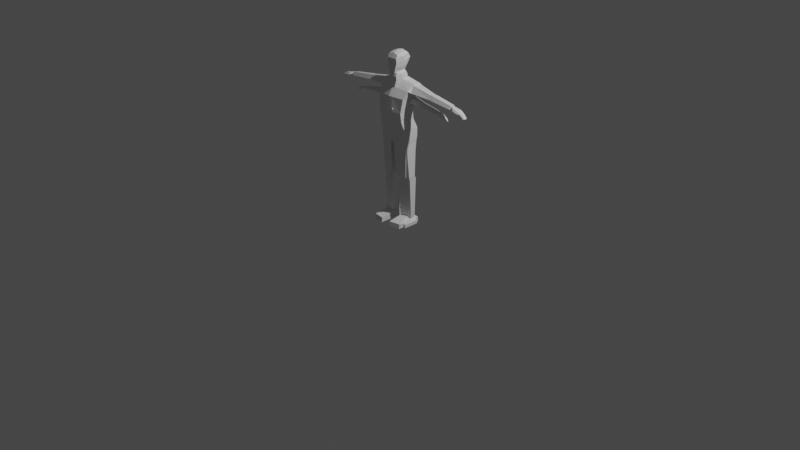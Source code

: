 # Source: section_3.blend  (saved by Blender 3.0.42; exported with 4.5.12 LTS)
import bpy
from mathutils import Matrix  # noqa: F401  (used for matrix-valued properties, if any)

bpy.ops.wm.read_factory_settings(use_empty=True)
scene = bpy.context.scene
scene.name = 'Scene'

# ---- collections
col_collection = bpy.data.collections.new('Collection'); scene.collection.children.link(col_collection)
col_male = bpy.data.collections.new('male'); col_collection.children.link(col_male)
col_rigging = bpy.data.collections.new('rigging'); col_collection.children.link(col_rigging)
col_female = bpy.data.collections.new('female'); col_collection.children.link(col_female)

# ---- materials (node trees are filled in below, after node groups)
mat_material = bpy.data.materials.new('Material')
mat_material.alpha_threshold = 0.0
mat_material.use_transparent_shadow = False
mat_material.line_color = (0.0, 0.0, 0.0, 1.0)

# ---- material node trees
mat_material.use_nodes = True; mat_material.node_tree.nodes.clear()
_N = mat_material.node_tree.nodes; _L = mat_material.node_tree.links
n0 = _N.new('ShaderNodeOutputMaterial'); n0.name = 'Material Output'; n0.location = (300, 300)
n1 = _N.new('ShaderNodeBsdfPrincipled'); n1.name = 'Principled BSDF'; n1.location = (10, 300)
n1.distribution = 'GGX'
n1.subsurface_method = 'RANDOM_WALK_SKIN'
n1.inputs[2].default_value = 0.4
n1.inputs[3].default_value = 1.45
n1.inputs[27].default_value = (0.0, 0.0, 0.0, 1.0)
n1.inputs[28].default_value = 1.0
_L.new(n1.outputs[0], n0.inputs[0])
n0.is_active_output = True

# ---- world
world_world = bpy.data.worlds.new('World'); scene.world = world_world
world_world.use_nodes = True; world_world.node_tree.nodes.clear()
_N = world_world.node_tree.nodes; _L = world_world.node_tree.links
n0 = _N.new('ShaderNodeOutputWorld'); n0.name = 'World Output'; n0.location = (300, 300)
n1 = _N.new('ShaderNodeBackground'); n1.name = 'Background'; n1.location = (10, 300)
n1.inputs[0].default_value = (0.05088, 0.05088, 0.05088, 1.0)
_L.new(n1.outputs[0], n0.inputs[0])
n0.is_active_output = True
world_world.color = (0.05088, 0.05088, 0.05088)
world_world.use_sun_shadow = False
world_world.sun_shadow_jitter_overblur = 0.0

# ---- cameras
cam_camera = bpy.data.cameras.new('Camera')
cam_camera.clip_end = 100.0
cam_camera.ortho_scale = 7.314

# ---- lights
light_light = bpy.data.lights.new('Light', 'POINT')
light_light.transmission_factor = 0.0
light_light.energy = 1000.0
light_light.shadow_soft_size = 0.1
light_light.shadow_maximum_resolution = 0.006
light_light.use_absolute_resolution = True

# ---- meshes
me_cube = bpy.data.meshes.new('Cube')
me_cube.from_pydata([(1.121, 0.6317, 1.631), (0.8948, 0.2639, -0.03483), (1.121, 0.03782, 1.702), (0.8948, -0.7516, -0.007879), (0.0, 0.332, -0.02532), (0.0, -0.07803, 1.92), (0.0, -0.9387, -0.00487), (0.0, 0.494, 1.936), (1.0, 0.3762, 0.6282), (1.0, -0.6465, 0.8672), (0.0, -0.8306, 0.9089), (0.0, 0.4203, 0.626), (1.084, 0.4341, 0.9587), (1.118, -0.365, 1.314), (0.0, -0.5263, 1.434), (0.0, 0.5695, 0.9761), (0.247, -0.8992, -0.005504), (0.2719, 0.4335, 1.919), (0.247, 0.332, -0.02532), (0.2719, -0.0536, 1.908), (0.247, -0.7918, 0.9001), (0.247, 0.4203, 0.626), (0.2719, -0.4923, 1.409), (0.2719, 0.5695, 0.965), (0.247, -0.8209, -0.5673), (0.8948, -0.6733, -0.5697), (0.8948, 0.3422, -0.5967), (0.247, 0.4104, -0.5871), (0.0, 0.4104, -0.5871), (0.0, -0.8603, -0.5667), (0.247, -0.6736, -1.129), (1.0, -0.526, -1.131), (1.0, 0.5487, -1.158), (0.247, 0.6168, -1.149), (0.0, 0.6168, -1.149), (0.0, -0.713, -1.128), (0.2235, -0.5254, -1.659), (1.017, -0.3975, -1.661), (1.017, 0.5326, -1.686), (0.2235, 0.6008, -1.676), (0.0, 0.6008, -1.676), (0.0, -0.5596, -1.659), (0.1187, -0.5574, -2.013), (0.1187, 0.406, -2.028), (0.0, 0.406, -2.028), (0.0, -0.5751, -2.012), (0.2132, -0.0898, 2.219), (0.0, -0.1031, 2.165), (0.0, 0.3376, 2.386), (0.194, 0.2848, 2.346), (2.529, 0.3127, 1.016), (1.264, -0.2363, 1.227), (1.228, 0.3929, 1.002), (0.3187, -0.1511, 3.504), (0.0, -0.1774, 3.587), (0.0, 0.2849, 3.551), (0.2952, 0.239, 3.507), (0.1884, -0.5504, 2.251), (0.0, -0.5637, 2.202), (1.266, 0.03129, 1.614), (1.266, 0.6471, 1.541), (0.3326, -0.4689, 3.381), (0.0, -0.4277, 3.479), (0.4533, -0.09328, 3.28), (0.4065, -0.02783, 2.639), (0.4623, -0.03699, 3.003), (0.0, 0.4004, 3.437), (0.0, 0.4175, 2.801), (0.0, 0.5089, 3.139), (0.4019, 0.3573, 3.39), (0.3789, 0.3093, 2.73), (0.451, 0.463, 3.139), (0.3039, -0.5886, 2.631), (0.3563, -0.5856, 3.173), (0.3515, -0.5445, 2.895), (0.0, -0.6053, 2.633), (0.0, -0.5921, 3.177), (0.0, -0.5568, 2.901), (2.552, -0.05512, 1.13), (2.553, 0.4911, 1.333), (2.553, 0.08632, 1.382), (2.673, 0.4923, 1.319), (2.648, 0.3139, 1.002), (2.672, -0.05395, 1.116), (2.673, 0.08749, 1.368), (2.795, 0.4939, 1.306), (2.77, 0.3154, 0.9881), (2.793, -0.05236, 1.103), (2.795, 0.08907, 1.354), (4.167, 0.3497, 1.097), (4.152, 0.273, 0.9359), (4.162, 0.09259, 0.986), (4.167, 0.1555, 1.123), (4.165, 0.4349, 1.11), (4.145, 0.2937, 0.8587), (4.164, 0.002766, 0.9495), (4.165, 0.1147, 1.148), (4.713, 0.4127, 0.9744), (4.682, 0.3041, 0.8818), (4.697, 0.06083, 0.9386), (4.715, 0.1147, 1.045), (4.239, 0.07654, 1.022), (4.243, 0.1566, 1.118), (4.228, 0.2741, 0.9316), (4.244, 0.3508, 1.093), (5.044, 0.3787, 0.7865), (4.974, 0.2912, 0.7395), (5.001, 0.08548, 0.7526), (5.052, 0.1572, 0.7948), (5.223, 0.3487, 0.6009), (5.153, 0.2796, 0.5728), (5.18, 0.1173, 0.5806), (5.231, 0.1739, 0.6058), (4.74, -0.00527, 1.019), (4.73, -0.09756, 0.9057), (4.474, -0.08879, 0.9522), (4.436, -0.0102, 1.09), (4.985, 0.06033, 0.9258), (4.978, 0.03821, 0.882), (4.997, -0.02691, 0.8976), (4.99, -0.04903, 0.8539), (5.223, 0.3487, 0.6009), (5.153, 0.2796, 0.5728), (5.18, 0.1173, 0.5806), (5.231, 0.1739, 0.6058), (0.7312, 0.0157, -6.88), (0.7312, 0.4098, -6.88), (0.4434, 0.3795, -6.88), (0.4434, -0.05611, -6.88), (0.1193, 0.406, -2.234), (0.1193, -0.5574, -2.22), (1.018, -0.3975, -1.899), (1.018, 0.4734, -1.922), (0.8826, -0.3053, -4.21), (0.883, -0.08841, -4.5), (0.8828, -0.2186, -4.355), (0.883, 0.5705, -4.5), (0.8826, 0.3536, -4.21), (0.8828, 0.4404, -4.355), (0.2027, 0.3026, -4.21), (0.2031, 0.5195, -4.5), (0.2029, 0.3894, -4.355), (0.2031, -0.2094, -4.5), (0.2027, -0.4263, -4.21), (0.2029, -0.3395, -4.355), (0.8247, -0.09412, -6.88), (0.8247, 0.5511, -6.88), (0.3499, 0.5012, -6.88), (0.3499, -0.2126, -6.88), (0.8379, -0.1954, -6.987), (0.8379, 0.4352, -6.981), (0.3491, 0.3944, -6.981), (0.3491, -0.2923, -6.987), (1.087, -0.9996, -7.132), (1.087, 0.5756, -7.132), (0.3408, 0.521, -7.128), (0.3408, -1.129, -7.128), (1.087, -1.046, -7.428), (1.087, 0.5887, -7.428), (0.3408, 0.5341, -7.424), (0.3408, -1.175, -7.424)], [], [(1, 3, 25, 26), (2, 13, 51, 59), (23, 17, 0, 12), (19, 17, 49, 46), (22, 19, 5, 14), (16, 20, 10, 6), (18, 21, 8, 1), (1, 8, 9, 3), (20, 22, 14, 10), (21, 23, 12, 8), (8, 12, 13, 9), (11, 15, 23, 21), (9, 13, 22, 20), (4, 11, 21, 18), (3, 9, 20, 16), (13, 2, 19, 22), (0, 17, 19, 2), (15, 7, 17, 23), (16, 6, 29, 24), (28, 27, 33, 34), (24, 29, 35, 30), (3, 16, 24, 25), (18, 1, 26, 27), (4, 18, 27, 28), (34, 33, 39, 40), (30, 35, 41, 36), (25, 24, 30, 31), (27, 26, 32, 33), (26, 25, 31, 32), (40, 39, 43, 44), (36, 41, 45, 42), (31, 30, 36, 37), (33, 32, 38, 39), (32, 31, 37, 38), (44, 43, 42, 45), (39, 38, 43), (37, 36, 42), (53, 54, 62, 61), (5, 19, 46, 47), (17, 7, 48, 49), (76, 73, 61, 62), (63, 53, 61, 73), (69, 66, 55, 56), (56, 55, 54, 53), (46, 64, 72, 57), (46, 49, 70, 64), (59, 51, 78, 80), (58, 57, 72, 75), (47, 46, 57, 58), (49, 48, 67, 70), (66, 69, 71, 68), (68, 71, 70, 67), (69, 63, 65, 71), (71, 65, 64, 70), (73, 76, 77, 74), (74, 77, 75, 72), (72, 64, 65, 74), (74, 65, 63, 73), (63, 69, 56, 53), (13, 12, 52, 51), (12, 0, 60, 52), (0, 2, 59, 60), (79, 80, 84, 81), (52, 60, 79, 50), (60, 59, 80, 79), (51, 52, 50, 78), (81, 84, 88, 85), (50, 79, 81, 82), (78, 50, 82, 83), (80, 78, 83, 84), (88, 87, 95, 96), (82, 81, 85, 86), (84, 83, 87, 88), (83, 82, 86, 87), (99, 100, 117, 118), (87, 86, 94, 95), (85, 88, 96, 93), (86, 85, 93, 94), (89, 90, 94, 93), (90, 91, 95, 94), (92, 89, 93, 96), (91, 92, 96, 95), (97, 100, 108, 105), (101, 103, 98, 99), (104, 102, 100, 97), (103, 104, 97, 98), (90, 89, 104, 103), (89, 92, 102, 104), (91, 90, 103, 101), (92, 91, 101, 102), (105, 108, 112, 109), (98, 97, 105, 106), (100, 99, 107, 108), (99, 98, 106, 107), (106, 105, 109, 110), (108, 107, 111, 112), (107, 106, 110, 111), (116, 115, 114, 113), (101, 99, 114, 115), (102, 101, 115, 116), (100, 102, 116, 113), (118, 117, 119, 120), (100, 113, 119, 117), (113, 114, 120, 119), (114, 99, 118, 120), (122, 121, 124, 123), (142, 140, 147, 148), (134, 142, 148, 145), (129, 132, 137, 139), (140, 136, 146, 147), (126, 125, 149, 150), (132, 131, 133, 137), (131, 130, 143, 133), (130, 129, 139, 143), (43, 38, 132, 129), (37, 42, 130, 131), (38, 37, 131, 132), (42, 43, 129, 130), (134, 136, 138, 135), (135, 138, 137, 133), (140, 142, 144, 141), (141, 144, 143, 139), (136, 140, 141, 138), (138, 141, 139, 137), (142, 134, 135, 144), (144, 135, 133, 143), (136, 134, 145, 146), (125, 126, 146, 145), (127, 128, 148, 147), (126, 127, 147, 146), (128, 125, 145, 148), (149, 152, 156, 153), (125, 128, 152, 149), (128, 127, 151, 152), (127, 126, 150, 151), (155, 154, 158, 159), (152, 151, 155, 156), (151, 150, 154, 155), (150, 149, 153, 154), (158, 157, 160, 159), (154, 153, 157, 158), (153, 156, 160, 157), (156, 155, 159, 160)])
_uv = me_cube.uv_layers.new(name='UVMap')
_uv.uv.foreach_set('vector', [0.375, 0.5, 0.375, 0.7132, 0.375, 0.7132, 0.375, 0.5, 0.625, 0.7132, 0.5664, 0.7132, 0.5664, 0.7132, 0.625, 0.7132, 0.5664, 0.4014, 0.625, 0.4014, 0.625, 0.5, 0.5664, 0.5, 0.7236, 0.7422, 0.7236, 0.5, 0.7236, 0.5, 0.7236, 0.7422, 0.5664, 0.8409, 0.625, 0.8409, 0.625, 0.875, 0.5664, 0.875, 0.375, 0.8409, 0.5, 0.8409, 0.5, 0.875, 0.375, 0.875, 0.375, 0.4014, 0.5, 0.4014, 0.5, 0.5, 0.375, 0.5, 0.375, 0.5, 0.5, 0.5, 0.5, 0.7132, 0.375, 0.7132, 0.5, 0.8409, 0.5664, 0.8409, 0.5664, 0.875, 0.5, 0.875, 0.5, 0.4014, 0.5664, 0.4014, 0.5664, 0.5, 0.5, 0.5, 0.5, 0.5, 0.5664, 0.5, 0.5664, 0.7132, 0.5, 0.7132, 0.5, 0.375, 0.5664, 0.375, 0.5664, 0.4014, 0.5, 0.4014, 0.5, 0.7132, 0.5664, 0.7132, 0.5664, 0.8409, 0.5, 0.8409, 0.375, 0.375, 0.5, 0.375, 0.5, 0.4014, 0.375, 0.4014, 0.375, 0.7132, 0.5, 0.7132, 0.5, 0.8409, 0.375, 0.8409, 0.5664, 0.7132, 0.625, 0.7132, 0.625, 0.8409, 0.5664, 0.8409, 0.625, 0.5, 0.7236, 0.5, 0.7236, 0.7422, 0.625, 0.7132, 0.5664, 0.375, 0.625, 0.375, 0.625, 0.4014, 0.5664, 0.4014, 0.375, 0.8409, 0.375, 0.875, 0.375, 0.875, 0.375, 0.8409, 0.375, 0.375, 0.375, 0.4014, 0.375, 0.4014, 0.375, 0.375, 0.375, 0.8409, 0.375, 0.875, 0.375, 0.875, 0.375, 0.8409, 0.375, 0.7132, 0.375, 0.8409, 0.375, 0.8409, 0.375, 0.7132, 0.375, 0.4014, 0.375, 0.5, 0.375, 0.5, 0.375, 0.4014, 0.375, 0.375, 0.375, 0.4014, 0.375, 0.4014, 0.375, 0.375, 0.375, 0.375, 0.375, 0.4014, 0.375, 0.4014, 0.375, 0.375, 0.375, 0.8409, 0.375, 0.875, 0.375, 0.875, 0.375, 0.8409, 0.375, 0.7132, 0.375, 0.8409, 0.375, 0.8409, 0.375, 0.7132, 0.375, 0.4014, 0.375, 0.5, 0.375, 0.5, 0.375, 0.4014, 0.375, 0.5, 0.375, 0.7132, 0.375, 0.7132, 0.375, 0.5, 0.375, 0.375, 0.375, 0.4014, 0.375, 0.3903, 0.375, 0.375, 0.375, 0.8409, 0.375, 0.875, 0.375, 0.875, 0.375, 0.8552, 0.375, 0.7132, 0.375, 0.8409, 0.375, 0.8409, 0.375, 0.7132, 0.375, 0.4014, 0.375, 0.5, 0.375, 0.5, 0.375, 0.4014, 0.375, 0.5, 0.375, 0.7132, 0.375, 0.7132, 0.375, 0.5, 0.25, 0.5, 0.2653, 0.5, 0.2653, 0.7455, 0.25, 0.75, 0.375, 0.4014, 0.375, 0.5, 0.375, 0.3903, 0.375, 0.7132, 0.375, 0.8409, 0.375, 0.8552, 0.7236, 0.7422, 0.75, 0.75, 0.75, 0.75, 0.7236, 0.7422, 0.625, 0.875, 0.625, 0.8409, 0.625, 0.8409, 0.625, 0.875, 0.625, 0.4014, 0.625, 0.375, 0.625, 0.375, 0.625, 0.4014, 0.625, 0.875, 0.625, 0.8409, 0.625, 0.8409, 0.625, 0.875, 0.7236, 0.7422, 0.7236, 0.7422, 0.7236, 0.7422, 0.7236, 0.7422, 0.625, 0.4014, 0.625, 0.375, 0.625, 0.375, 0.625, 0.4014, 0.7236, 0.5, 0.75, 0.5, 0.75, 0.75, 0.7236, 0.7422, 0.7236, 0.7422, 0.7236, 0.7422, 0.7236, 0.7422, 0.7236, 0.7422, 0.7236, 0.7422, 0.7236, 0.5, 0.7236, 0.5, 0.7236, 0.7422, 0.625, 0.7132, 0.5664, 0.7132, 0.5664, 0.7132, 0.625, 0.7132, 0.625, 0.875, 0.625, 0.8409, 0.625, 0.8409, 0.625, 0.875, 0.625, 0.875, 0.625, 0.8409, 0.625, 0.8409, 0.625, 0.875, 0.625, 0.4014, 0.625, 0.375, 0.625, 0.375, 0.625, 0.4014, 0.625, 0.375, 0.625, 0.4014, 0.625, 0.3987, 0.625, 0.375, 0.625, 0.375, 0.625, 0.3987, 0.625, 0.4014, 0.625, 0.375, 0.7236, 0.5, 0.7236, 0.7422, 0.7236, 0.7422, 0.7236, 0.5228, 0.7236, 0.5228, 0.7236, 0.7422, 0.7236, 0.7422, 0.7236, 0.5, 0.625, 0.8409, 0.625, 0.875, 0.625, 0.8749, 0.625, 0.8427, 0.625, 0.8427, 0.625, 0.8749, 0.625, 0.875, 0.625, 0.8409, 0.7236, 0.7422, 0.7236, 0.7422, 0.7236, 0.7422, 0.7236, 0.7422, 0.7236, 0.7422, 0.7236, 0.7422, 0.7236, 0.7422, 0.7236, 0.7422, 0.7236, 0.7422, 0.7236, 0.5, 0.7236, 0.5, 0.7236, 0.7422, 0.5664, 0.7132, 0.5664, 0.5, 0.5664, 0.5, 0.5664, 0.7132, 0.5664, 0.5, 0.625, 0.5, 0.625, 0.5, 0.5664, 0.5, 0.625, 0.5, 0.625, 0.7132, 0.625, 0.7132, 0.625, 0.5, 0.625, 0.5, 0.625, 0.7132, 0.625, 0.7132, 0.625, 0.5, 0.5664, 0.5, 0.625, 0.5, 0.625, 0.5, 0.5664, 0.5, 0.625, 0.5, 0.625, 0.7132, 0.625, 0.7132, 0.625, 0.5, 0.5664, 0.7132, 0.5664, 0.5, 0.5664, 0.5, 0.5664, 0.7132, 0.625, 0.5, 0.625, 0.7132, 0.625, 0.7132, 0.625, 0.5, 0.5664, 0.5, 0.625, 0.5, 0.625, 0.5, 0.5664, 0.5, 0.5664, 0.7132, 0.5664, 0.5, 0.5664, 0.5, 0.5664, 0.7132, 0.625, 0.7132, 0.5664, 0.7132, 0.5664, 0.7132, 0.625, 0.7132, 0.625, 0.7132, 0.5664, 0.7132, 0.5664, 0.7132, 0.625, 0.7132, 0.5664, 0.5, 0.625, 0.5, 0.625, 0.5, 0.5664, 0.5, 0.625, 0.7132, 0.5664, 0.7132, 0.5664, 0.7132, 0.625, 0.7132, 0.5664, 0.7132, 0.5664, 0.5, 0.5664, 0.5, 0.5664, 0.7132, 0.5818, 0.67, 0.6133, 0.67, 0.6133, 0.67, 0.5818, 0.67, 0.5664, 0.7132, 0.5664, 0.5, 0.5664, 0.5, 0.5664, 0.7132, 0.625, 0.5, 0.625, 0.7132, 0.625, 0.7132, 0.625, 0.5, 0.5664, 0.5, 0.625, 0.5, 0.625, 0.5, 0.5664, 0.5, 0.6141, 0.54, 0.5812, 0.54, 0.5664, 0.5, 0.625, 0.5, 0.5812, 0.54, 0.5818, 0.67, 0.5664, 0.7132, 0.5664, 0.5, 0.6133, 0.67, 0.6141, 0.54, 0.625, 0.5, 0.625, 0.7132, 0.5818, 0.67, 0.6133, 0.67, 0.625, 0.7132, 0.5664, 0.7132, 0.6141, 0.54, 0.6133, 0.67, 0.6133, 0.67, 0.6141, 0.54, 0.5818, 0.67, 0.5812, 0.54, 0.5812, 0.54, 0.5818, 0.67, 0.6141, 0.54, 0.6133, 0.67, 0.6133, 0.67, 0.6141, 0.54, 0.5812, 0.54, 0.6141, 0.54, 0.6141, 0.54, 0.5812, 0.54, 0.5812, 0.54, 0.6141, 0.54, 0.6141, 0.54, 0.5812, 0.54, 0.6141, 0.54, 0.6133, 0.67, 0.6133, 0.67, 0.6141, 0.54, 0.5818, 0.67, 0.5812, 0.54, 0.5812, 0.54, 0.5818, 0.67, 0.6133, 0.67, 0.5818, 0.67, 0.5818, 0.67, 0.6133, 0.67, 0.6141, 0.54, 0.6133, 0.67, 0.6133, 0.67, 0.6141, 0.54, 0.5812, 0.54, 0.6141, 0.54, 0.6141, 0.54, 0.5812, 0.54, 0.6133, 0.67, 0.5818, 0.67, 0.5818, 0.67, 0.6133, 0.67, 0.5818, 0.67, 0.5812, 0.54, 0.5812, 0.54, 0.5818, 0.67, 0.5812, 0.54, 0.6141, 0.54, 0.6141, 0.54, 0.5812, 0.54, 0.6133, 0.67, 0.5818, 0.67, 0.5818, 0.67, 0.6133, 0.67, 0.5818, 0.67, 0.5812, 0.54, 0.5812, 0.54, 0.5818, 0.67, 0.6133, 0.67, 0.5818, 0.67, 0.5818, 0.67, 0.6133, 0.67, 0.5818, 0.67, 0.5818, 0.67, 0.5818, 0.67, 0.5818, 0.67, 0.6133, 0.67, 0.5818, 0.67, 0.5818, 0.67, 0.6133, 0.67, 0.6133, 0.67, 0.6133, 0.67, 0.6133, 0.67, 0.6133, 0.67, 0.5818, 0.67, 0.6133, 0.67, 0.6133, 0.67, 0.5818, 0.67, 0.6133, 0.67, 0.6133, 0.67, 0.6133, 0.67, 0.6133, 0.67, 0.6133, 0.67, 0.5818, 0.67, 0.5818, 0.67, 0.6133, 0.67, 0.5818, 0.67, 0.5818, 0.67, 0.5818, 0.67, 0.5818, 0.67, 0.5812, 0.54, 0.6141, 0.54, 0.6133, 0.67, 0.5818, 0.67, 0.2653, 0.7455, 0.2653, 0.5, 0.2653, 0.5, 0.2653, 0.7455, 0.375, 0.7132, 0.375, 0.8552, 0.375, 0.8552, 0.375, 0.7132, 0.375, 0.3903, 0.375, 0.5, 0.375, 0.5, 0.375, 0.3903, 0.375, 0.3903, 0.375, 0.5, 0.375, 0.5, 0.375, 0.3903, 0.3534, 0.5439, 0.3534, 0.675, 0.3534, 0.675, 0.3534, 0.5439, 0.375, 0.5, 0.375, 0.7132, 0.375, 0.7132, 0.375, 0.5, 0.375, 0.7132, 0.375, 0.8552, 0.375, 0.8552, 0.375, 0.7132, 0.2653, 0.7455, 0.2653, 0.5, 0.2653, 0.5, 0.2653, 0.7455, 0.375, 0.3903, 0.375, 0.5, 0.375, 0.5, 0.375, 0.3903, 0.375, 0.7132, 0.375, 0.8552, 0.375, 0.8552, 0.375, 0.7132, 0.375, 0.5, 0.375, 0.7132, 0.375, 0.7132, 0.375, 0.5, 0.2653, 0.7455, 0.2653, 0.5, 0.2653, 0.5, 0.2653, 0.7455, 0.375, 0.7132, 0.375, 0.5, 0.375, 0.5, 0.375, 0.7132, 0.375, 0.7132, 0.375, 0.5, 0.375, 0.5, 0.375, 0.7132, 0.2653, 0.5, 0.2653, 0.7455, 0.2653, 0.7455, 0.2653, 0.5, 0.2653, 0.5, 0.2653, 0.7455, 0.2653, 0.7455, 0.2653, 0.5, 0.375, 0.5, 0.375, 0.3903, 0.375, 0.3903, 0.375, 0.5, 0.375, 0.5, 0.375, 0.3903, 0.375, 0.3903, 0.375, 0.5, 0.375, 0.8552, 0.375, 0.7132, 0.375, 0.7132, 0.375, 0.8552, 0.375, 0.8552, 0.375, 0.7132, 0.375, 0.7132, 0.375, 0.8552, 0.375, 0.5, 0.375, 0.7132, 0.375, 0.7132, 0.375, 0.5, 0.3534, 0.675, 0.3534, 0.5439, 0.375, 0.5, 0.375, 0.7132, 0.2869, 0.5447, 0.2869, 0.6937, 0.2653, 0.7455, 0.2653, 0.5, 0.3534, 0.5439, 0.2869, 0.5447, 0.2653, 0.5, 0.375, 0.5, 0.2869, 0.6937, 0.3534, 0.675, 0.375, 0.7132, 0.2653, 0.7455, 0.3534, 0.675, 0.2869, 0.6937, 0.2869, 0.6937, 0.3534, 0.675, 0.3534, 0.675, 0.2869, 0.6937, 0.2869, 0.6937, 0.3534, 0.675, 0.2869, 0.6937, 0.2869, 0.5447, 0.2869, 0.5447, 0.2869, 0.6937, 0.2869, 0.5447, 0.3534, 0.5439, 0.3534, 0.5439, 0.2869, 0.5447, 0.2869, 0.5447, 0.3534, 0.5439, 0.3534, 0.5439, 0.2869, 0.5447, 0.2869, 0.6937, 0.2869, 0.5447, 0.2869, 0.5447, 0.2869, 0.6937, 0.2869, 0.5447, 0.3534, 0.5439, 0.3534, 0.5439, 0.2869, 0.5447, 0.3534, 0.5439, 0.3534, 0.675, 0.3534, 0.675, 0.3534, 0.5439, 0.3534, 0.5439, 0.3534, 0.675, 0.2869, 0.6937, 0.2869, 0.5447, 0.3534, 0.5439, 0.3534, 0.675, 0.3534, 0.675, 0.3534, 0.5439, 0.3534, 0.675, 0.2869, 0.6937, 0.2869, 0.6937, 0.3534, 0.675, 0.2869, 0.6937, 0.2869, 0.5447, 0.2869, 0.5447, 0.2869, 0.6937])
me_cube.materials.append(mat_material)
me_cube.use_remesh_preserve_volume = False
me_cube.use_remesh_preserve_attributes = False
me_cube.use_mirror_vertex_groups = False
me_cube.update()
me_cube_001 = bpy.data.meshes.new('Cube.001')
me_cube_001.from_pydata([(0.7736, 0.4921, 0.8633), (0.5952, 0.137, -0.415), (0.7736, 0.04769, 0.9164), (0.5952, -0.507, -0.3927), (0.0, 0.2374, -0.4071), (0.0, -0.05894, 1.063), (0.0, -0.6945, -0.3902), (0.0, 0.4151, 1.076), (0.6833, 0.2602, 0.1128), (0.6833, -0.4237, 0.2917), (0.0, -0.6826, 0.225), (0.0, 0.354, -0.009415), (0.7463, 0.3443, 0.3602), (0.7719, -0.2538, 0.6261), (0.0, -0.4304, 0.6603), (0.0, 0.4777, 0.2807), (0.1959, -0.625, -0.3912), (0.07903, 0.365, 1.062), (0.05836, 0.2374, -0.4071), (0.07903, -0.0387, 1.053), (0.3545, -0.9069, 0.1976), (0.05836, 0.354, -0.009415), (0.4074, -0.3319, 0.633), (0.07903, 0.4777, 0.2715), (0.1908, -0.5065, -0.9274), (0.5275, -0.3936, -0.923), (0.5275, 0.1089, -0.9491), (0.08871, 0.2078, -0.9423), (0.0, 0.2078, -0.9423), (0.0, -0.5648, -0.9282), (0.1005, -0.4477, -1.464), (0.7586, -0.3104, -1.462), (0.7586, 0.3016, -1.482), (0.08403, 0.3906, -1.479), (0.0, 0.3906, -1.479), (0.0, -0.4769, -1.464), (0.0, -0.5225, -1.874), (0.9921, -0.3629, -1.877), (0.9921, 0.504, -1.9), (0.0, 0.6058, -1.892), (0.0, 0.6058, -1.892), (0.0, -0.5567, -1.874), (0.0, -0.4125, -2.301), (0.0, 0.449, -2.315), (0.0, 0.449, -2.315), (0.0, -0.4283, -2.301), (0.177, -0.118, 1.316), (0.0, -0.1291, 1.266), (0.0, 0.2362, 1.449), (0.1575, 0.1924, 1.396), (1.827, 0.2534, 0.4028), (0.8806, -0.1574, 0.5609), (0.8541, 0.3134, 0.3927), (0.2644, -0.1688, 2.396), (0.0, -0.1906, 2.469), (0.0, 0.1925, 2.435), (0.2449, 0.1545, 2.4), (0.1365, -0.4997, 1.348), (0.0, -0.5107, 1.297), (0.8824, 0.0428, 0.8507), (0.8824, 0.5037, 0.7957), (0.276, -0.4322, 2.281), (0.0, -0.3981, 2.367), (0.376, -0.1209, 2.187), (0.3371, -0.06664, 1.664), (0.3834, -0.07423, 1.966), (0.0, 0.2882, 2.327), (0.0, 0.3024, 1.793), (0.0, 0.3781, 2.048), (0.3333, 0.2526, 2.29), (0.3143, 0.2127, 1.739), (0.374, 0.3401, 2.054), (0.2522, -0.5313, 1.658), (0.2955, -0.5289, 2.085), (0.2916, -0.4948, 1.876), (0.0, -0.5452, 1.653), (0.0, -0.5342, 2.083), (0.0, -0.505, 1.876), (1.845, -0.02186, 0.4887), (1.846, 0.387, 0.6404), (1.846, 0.08398, 0.6766), (1.935, 0.3878, 0.63), (1.917, 0.2543, 0.3924), (1.934, -0.02099, 0.4783), (1.935, 0.08486, 0.6662), (2.027, 0.389, 0.6198), (2.008, 0.2555, 0.3822), (2.025, -0.0198, 0.4681), (2.027, 0.08604, 0.656), (3.054, 0.2811, 0.4636), (3.042, 0.2237, 0.3431), (3.05, 0.08868, 0.3806), (3.053, 0.1357, 0.4828), (3.052, 0.3449, 0.4733), (3.037, 0.2392, 0.2853), (3.051, 0.02145, 0.3533), (3.052, 0.1052, 0.502), (3.462, 0.3283, 0.3719), (3.439, 0.247, 0.3026), (3.45, 0.06491, 0.3452), (3.463, 0.1052, 0.4249), (3.107, 0.07667, 0.4075), (3.11, 0.1366, 0.4796), (3.099, 0.2245, 0.3399), (3.111, 0.2819, 0.4604), (3.71, 0.3028, 0.2313), (3.658, 0.2373, 0.1961), (3.678, 0.08336, 0.2059), (3.716, 0.137, 0.2375), (3.843, 0.2803, 0.09239), (3.791, 0.2287, 0.07138), (3.811, 0.1071, 0.07723), (3.85, 0.1495, 0.09608), (3.482, 0.01544, 0.4051), (3.475, -0.05363, 0.3205), (3.283, -0.04706, 0.3553), (3.254, 0.01175, 0.4585), (3.666, 0.06453, 0.3355), (3.661, 0.04798, 0.3028), (3.674, -0.0007524, 0.3145), (3.669, -0.01731, 0.2817), (3.843, 0.2803, 0.09239), (3.791, 0.2287, 0.07138), (3.811, 0.1071, 0.07723), (3.85, 0.1495, 0.09608), (1.028, 0.03846, -6.996), (1.028, 0.2222, -6.996), (0.8357, 0.2081, -6.996), (0.8357, 0.004976, -6.996), (0.2369, 0.449, -2.526), (0.2369, -0.4125, -2.513), (1.009, -0.3348, -2.104), (1.009, 0.4211, -2.124), (1.091, -0.1935, -4.251), (1.079, -0.1223, -4.458), (1.083, -0.1701, -4.355), (1.079, 0.3221, -4.458), (1.091, 0.2754, -4.251), (1.083, 0.283, -4.355), (0.6076, 0.2391, -4.251), (0.6205, 0.2877, -4.458), (0.6159, 0.2479, -4.355), (0.6205, -0.2039, -4.458), (0.6076, -0.2796, -4.251), (0.6159, -0.2533, -4.355), (1.091, -0.01275, -6.996), (1.091, 0.2881, -6.996), (0.7732, 0.2648, -6.996), (0.7732, -0.06798, -6.996), (1.132, -0.09446, -7.081), (1.132, 0.2565, -7.076), (0.7418, 0.2338, -7.076), (0.7418, -0.1484, -7.081), (1.248, -0.651, -7.217), (1.248, 0.3481, -7.217), (0.6923, 0.3134, -7.214), (0.6923, -0.7331, -7.214), (1.248, -0.6801, -7.437), (1.248, 0.3564, -7.437), (0.6923, 0.3218, -7.434), (0.6923, -0.7623, -7.434)], [], [(1, 3, 25, 26), (2, 13, 51, 59), (23, 17, 0, 12), (19, 17, 49, 46), (22, 19, 5, 14), (16, 20, 10, 6), (18, 21, 8, 1), (1, 8, 9, 3), (20, 22, 14, 10), (21, 23, 12, 8), (8, 12, 13, 9), (11, 15, 23, 21), (9, 13, 22, 20), (4, 11, 21, 18), (3, 9, 20, 16), (13, 2, 19, 22), (0, 17, 19, 2), (15, 7, 17, 23), (16, 6, 29, 24), (28, 27, 33, 34), (24, 29, 35, 30), (3, 16, 24, 25), (18, 1, 26, 27), (4, 18, 27, 28), (34, 33, 39, 40), (30, 35, 41, 36), (25, 24, 30, 31), (27, 26, 32, 33), (26, 25, 31, 32), (40, 39, 43, 44), (36, 41, 45, 42), (31, 30, 36, 37), (33, 32, 38, 39), (32, 31, 37, 38), (44, 43, 42, 45), (39, 38, 43), (37, 36, 42), (53, 54, 62, 61), (5, 19, 46, 47), (17, 7, 48, 49), (76, 73, 61, 62), (63, 53, 61, 73), (69, 66, 55, 56), (56, 55, 54, 53), (46, 64, 72, 57), (46, 49, 70, 64), (59, 51, 78, 80), (58, 57, 72, 75), (47, 46, 57, 58), (49, 48, 67, 70), (66, 69, 71, 68), (68, 71, 70, 67), (69, 63, 65, 71), (71, 65, 64, 70), (73, 76, 77, 74), (74, 77, 75, 72), (72, 64, 65, 74), (74, 65, 63, 73), (63, 69, 56, 53), (13, 12, 52, 51), (12, 0, 60, 52), (0, 2, 59, 60), (79, 80, 84, 81), (52, 60, 79, 50), (60, 59, 80, 79), (51, 52, 50, 78), (81, 84, 88, 85), (50, 79, 81, 82), (78, 50, 82, 83), (80, 78, 83, 84), (88, 87, 95, 96), (82, 81, 85, 86), (84, 83, 87, 88), (83, 82, 86, 87), (99, 100, 117, 118), (87, 86, 94, 95), (85, 88, 96, 93), (86, 85, 93, 94), (89, 90, 94, 93), (90, 91, 95, 94), (92, 89, 93, 96), (91, 92, 96, 95), (97, 100, 108, 105), (101, 103, 98, 99), (104, 102, 100, 97), (103, 104, 97, 98), (90, 89, 104, 103), (89, 92, 102, 104), (91, 90, 103, 101), (92, 91, 101, 102), (105, 108, 112, 109), (98, 97, 105, 106), (100, 99, 107, 108), (99, 98, 106, 107), (106, 105, 109, 110), (108, 107, 111, 112), (107, 106, 110, 111), (116, 115, 114, 113), (101, 99, 114, 115), (102, 101, 115, 116), (100, 102, 116, 113), (118, 117, 119, 120), (100, 113, 119, 117), (113, 114, 120, 119), (114, 99, 118, 120), (122, 121, 124, 123), (142, 140, 147, 148), (134, 142, 148, 145), (129, 132, 137, 139), (140, 136, 146, 147), (126, 125, 149, 150), (132, 131, 133, 137), (131, 130, 143, 133), (130, 129, 139, 143), (43, 38, 132, 129), (37, 42, 130, 131), (38, 37, 131, 132), (42, 43, 129, 130), (134, 136, 138, 135), (135, 138, 137, 133), (140, 142, 144, 141), (141, 144, 143, 139), (136, 140, 141, 138), (138, 141, 139, 137), (142, 134, 135, 144), (144, 135, 133, 143), (136, 134, 145, 146), (125, 126, 146, 145), (127, 128, 148, 147), (126, 127, 147, 146), (128, 125, 145, 148), (149, 152, 156, 153), (125, 128, 152, 149), (128, 127, 151, 152), (127, 126, 150, 151), (155, 154, 158, 159), (152, 151, 155, 156), (151, 150, 154, 155), (150, 149, 153, 154), (158, 157, 160, 159), (154, 153, 157, 158), (153, 156, 160, 157), (156, 155, 159, 160)])
_uv = me_cube_001.uv_layers.new(name='UVMap')
_uv.uv.foreach_set('vector', [0.375, 0.5, 0.375, 0.7132, 0.375, 0.7132, 0.375, 0.5, 0.625, 0.7132, 0.5664, 0.7132, 0.5664, 0.7132, 0.625, 0.7132, 0.5664, 0.4014, 0.625, 0.4014, 0.625, 0.5, 0.5664, 0.5, 0.7236, 0.7422, 0.7236, 0.5, 0.7236, 0.5, 0.7236, 0.7422, 0.5664, 0.7804, 0.625, 0.8409, 0.625, 0.875, 0.5664, 0.875, 0.375, 0.8082, 0.5, 0.7804, 0.5, 0.875, 0.375, 0.875, 0.375, 0.4014, 0.5, 0.4014, 0.5, 0.5, 0.375, 0.5, 0.375, 0.5, 0.5, 0.5, 0.5, 0.7132, 0.375, 0.7132, 0.5, 0.7804, 0.5664, 0.7804, 0.5664, 0.875, 0.5, 0.875, 0.5, 0.4014, 0.5664, 0.4014, 0.5664, 0.5, 0.5, 0.5, 0.5, 0.5, 0.5664, 0.5, 0.5664, 0.7132, 0.5, 0.7132, 0.5, 0.375, 0.5664, 0.375, 0.5664, 0.4014, 0.5, 0.4014, 0.5, 0.7132, 0.5664, 0.7132, 0.5664, 0.7804, 0.5, 0.7804, 0.375, 0.375, 0.5, 0.375, 0.5, 0.4014, 0.375, 0.4014, 0.375, 0.7132, 0.5, 0.7132, 0.5, 0.7804, 0.375, 0.8082, 0.5664, 0.7132, 0.625, 0.7132, 0.625, 0.8409, 0.5664, 0.7804, 0.625, 0.5, 0.7236, 0.5, 0.7236, 0.7422, 0.625, 0.7132, 0.5664, 0.375, 0.625, 0.375, 0.625, 0.4014, 0.5664, 0.4014, 0.375, 0.8082, 0.375, 0.875, 0.375, 0.875, 0.375, 0.8112, 0.375, 0.375, 0.375, 0.4014, 0.375, 0.4014, 0.375, 0.375, 0.375, 0.8112, 0.375, 0.875, 0.375, 0.875, 0.375, 0.8378, 0.375, 0.7132, 0.375, 0.8082, 0.375, 0.8112, 0.375, 0.7132, 0.375, 0.4014, 0.375, 0.5, 0.375, 0.5, 0.375, 0.4014, 0.375, 0.375, 0.375, 0.4014, 0.375, 0.4014, 0.375, 0.375, 0.375, 0.375, 0.375, 0.4014, 0.375, 0.4014, 0.375, 0.375, 0.375, 0.8378, 0.375, 0.875, 0.375, 0.875, 0.375, 0.8409, 0.375, 0.7132, 0.375, 0.8112, 0.375, 0.8378, 0.375, 0.7132, 0.375, 0.4014, 0.375, 0.5, 0.375, 0.5, 0.375, 0.4014, 0.375, 0.5, 0.375, 0.7132, 0.375, 0.7132, 0.375, 0.5, 0.375, 0.375, 0.375, 0.4014, 0.375, 0.3903, 0.375, 0.375, 0.375, 0.8409, 0.375, 0.875, 0.375, 0.875, 0.375, 0.8552, 0.375, 0.7132, 0.375, 0.8378, 0.375, 0.8409, 0.375, 0.7132, 0.375, 0.4014, 0.375, 0.5, 0.375, 0.5, 0.375, 0.4014, 0.375, 0.5, 0.375, 0.7132, 0.375, 0.7132, 0.375, 0.5, 0.25, 0.5, 0.2653, 0.5, 0.2653, 0.7455, 0.25, 0.75, 0.375, 0.4014, 0.375, 0.5, 0.375, 0.3903, 0.375, 0.7132, 0.375, 0.8409, 0.375, 0.8552, 0.7236, 0.7422, 0.75, 0.75, 0.75, 0.75, 0.7236, 0.7422, 0.625, 0.875, 0.625, 0.8409, 0.625, 0.8409, 0.625, 0.875, 0.625, 0.4014, 0.625, 0.375, 0.625, 0.375, 0.625, 0.4014, 0.625, 0.875, 0.625, 0.8409, 0.625, 0.8409, 0.625, 0.875, 0.7236, 0.7422, 0.7236, 0.7422, 0.7236, 0.7422, 0.7236, 0.7422, 0.625, 0.4014, 0.625, 0.375, 0.625, 0.375, 0.625, 0.4014, 0.7236, 0.5, 0.75, 0.5, 0.75, 0.75, 0.7236, 0.7422, 0.7236, 0.7422, 0.7236, 0.7422, 0.7236, 0.7422, 0.7236, 0.7422, 0.7236, 0.7422, 0.7236, 0.5, 0.7236, 0.5, 0.7236, 0.7422, 0.625, 0.7132, 0.5664, 0.7132, 0.5664, 0.7132, 0.625, 0.7132, 0.625, 0.875, 0.625, 0.8409, 0.625, 0.8409, 0.625, 0.875, 0.625, 0.875, 0.625, 0.8409, 0.625, 0.8409, 0.625, 0.875, 0.625, 0.4014, 0.625, 0.375, 0.625, 0.375, 0.625, 0.4014, 0.625, 0.375, 0.625, 0.4014, 0.625, 0.3987, 0.625, 0.375, 0.625, 0.375, 0.625, 0.3987, 0.625, 0.4014, 0.625, 0.375, 0.7236, 0.5, 0.7236, 0.7422, 0.7236, 0.7422, 0.7236, 0.5228, 0.7236, 0.5228, 0.7236, 0.7422, 0.7236, 0.7422, 0.7236, 0.5, 0.625, 0.8409, 0.625, 0.875, 0.625, 0.8749, 0.625, 0.8427, 0.625, 0.8427, 0.625, 0.8749, 0.625, 0.875, 0.625, 0.8409, 0.7236, 0.7422, 0.7236, 0.7422, 0.7236, 0.7422, 0.7236, 0.7422, 0.7236, 0.7422, 0.7236, 0.7422, 0.7236, 0.7422, 0.7236, 0.7422, 0.7236, 0.7422, 0.7236, 0.5, 0.7236, 0.5, 0.7236, 0.7422, 0.5664, 0.7132, 0.5664, 0.5, 0.5664, 0.5, 0.5664, 0.7132, 0.5664, 0.5, 0.625, 0.5, 0.625, 0.5, 0.5664, 0.5, 0.625, 0.5, 0.625, 0.7132, 0.625, 0.7132, 0.625, 0.5, 0.625, 0.5, 0.625, 0.7132, 0.625, 0.7132, 0.625, 0.5, 0.5664, 0.5, 0.625, 0.5, 0.625, 0.5, 0.5664, 0.5, 0.625, 0.5, 0.625, 0.7132, 0.625, 0.7132, 0.625, 0.5, 0.5664, 0.7132, 0.5664, 0.5, 0.5664, 0.5, 0.5664, 0.7132, 0.625, 0.5, 0.625, 0.7132, 0.625, 0.7132, 0.625, 0.5, 0.5664, 0.5, 0.625, 0.5, 0.625, 0.5, 0.5664, 0.5, 0.5664, 0.7132, 0.5664, 0.5, 0.5664, 0.5, 0.5664, 0.7132, 0.625, 0.7132, 0.5664, 0.7132, 0.5664, 0.7132, 0.625, 0.7132, 0.625, 0.7132, 0.5664, 0.7132, 0.5664, 0.7132, 0.625, 0.7132, 0.5664, 0.5, 0.625, 0.5, 0.625, 0.5, 0.5664, 0.5, 0.625, 0.7132, 0.5664, 0.7132, 0.5664, 0.7132, 0.625, 0.7132, 0.5664, 0.7132, 0.5664, 0.5, 0.5664, 0.5, 0.5664, 0.7132, 0.5818, 0.67, 0.6133, 0.67, 0.6133, 0.67, 0.5818, 0.67, 0.5664, 0.7132, 0.5664, 0.5, 0.5664, 0.5, 0.5664, 0.7132, 0.625, 0.5, 0.625, 0.7132, 0.625, 0.7132, 0.625, 0.5, 0.5664, 0.5, 0.625, 0.5, 0.625, 0.5, 0.5664, 0.5, 0.6141, 0.54, 0.5812, 0.54, 0.5664, 0.5, 0.625, 0.5, 0.5812, 0.54, 0.5818, 0.67, 0.5664, 0.7132, 0.5664, 0.5, 0.6133, 0.67, 0.6141, 0.54, 0.625, 0.5, 0.625, 0.7132, 0.5818, 0.67, 0.6133, 0.67, 0.625, 0.7132, 0.5664, 0.7132, 0.6141, 0.54, 0.6133, 0.67, 0.6133, 0.67, 0.6141, 0.54, 0.5818, 0.67, 0.5812, 0.54, 0.5812, 0.54, 0.5818, 0.67, 0.6141, 0.54, 0.6133, 0.67, 0.6133, 0.67, 0.6141, 0.54, 0.5812, 0.54, 0.6141, 0.54, 0.6141, 0.54, 0.5812, 0.54, 0.5812, 0.54, 0.6141, 0.54, 0.6141, 0.54, 0.5812, 0.54, 0.6141, 0.54, 0.6133, 0.67, 0.6133, 0.67, 0.6141, 0.54, 0.5818, 0.67, 0.5812, 0.54, 0.5812, 0.54, 0.5818, 0.67, 0.6133, 0.67, 0.5818, 0.67, 0.5818, 0.67, 0.6133, 0.67, 0.6141, 0.54, 0.6133, 0.67, 0.6133, 0.67, 0.6141, 0.54, 0.5812, 0.54, 0.6141, 0.54, 0.6141, 0.54, 0.5812, 0.54, 0.6133, 0.67, 0.5818, 0.67, 0.5818, 0.67, 0.6133, 0.67, 0.5818, 0.67, 0.5812, 0.54, 0.5812, 0.54, 0.5818, 0.67, 0.5812, 0.54, 0.6141, 0.54, 0.6141, 0.54, 0.5812, 0.54, 0.6133, 0.67, 0.5818, 0.67, 0.5818, 0.67, 0.6133, 0.67, 0.5818, 0.67, 0.5812, 0.54, 0.5812, 0.54, 0.5818, 0.67, 0.6133, 0.67, 0.5818, 0.67, 0.5818, 0.67, 0.6133, 0.67, 0.5818, 0.67, 0.5818, 0.67, 0.5818, 0.67, 0.5818, 0.67, 0.6133, 0.67, 0.5818, 0.67, 0.5818, 0.67, 0.6133, 0.67, 0.6133, 0.67, 0.6133, 0.67, 0.6133, 0.67, 0.6133, 0.67, 0.5818, 0.67, 0.6133, 0.67, 0.6133, 0.67, 0.5818, 0.67, 0.6133, 0.67, 0.6133, 0.67, 0.6133, 0.67, 0.6133, 0.67, 0.6133, 0.67, 0.5818, 0.67, 0.5818, 0.67, 0.6133, 0.67, 0.5818, 0.67, 0.5818, 0.67, 0.5818, 0.67, 0.5818, 0.67, 0.5812, 0.54, 0.6141, 0.54, 0.6133, 0.67, 0.5818, 0.67, 0.2653, 0.7455, 0.2653, 0.5, 0.2653, 0.5, 0.2653, 0.7455, 0.375, 0.7132, 0.375, 0.8552, 0.375, 0.8552, 0.375, 0.7132, 0.375, 0.3903, 0.375, 0.5, 0.375, 0.5, 0.375, 0.3903, 0.375, 0.3903, 0.375, 0.5, 0.375, 0.5, 0.375, 0.3903, 0.3534, 0.5439, 0.3534, 0.675, 0.3534, 0.675, 0.3534, 0.5439, 0.375, 0.5, 0.375, 0.7132, 0.375, 0.7132, 0.375, 0.5, 0.375, 0.7132, 0.375, 0.8552, 0.375, 0.8552, 0.375, 0.7132, 0.2653, 0.7455, 0.2653, 0.5, 0.2653, 0.5, 0.2653, 0.7455, 0.375, 0.3903, 0.375, 0.5, 0.375, 0.5, 0.375, 0.3903, 0.375, 0.7132, 0.375, 0.8552, 0.375, 0.8552, 0.375, 0.7132, 0.375, 0.5, 0.375, 0.7132, 0.375, 0.7132, 0.375, 0.5, 0.2653, 0.7455, 0.2653, 0.5, 0.2653, 0.5, 0.2653, 0.7455, 0.375, 0.7132, 0.375, 0.5, 0.375, 0.5, 0.375, 0.7132, 0.375, 0.7132, 0.375, 0.5, 0.375, 0.5, 0.375, 0.7132, 0.2653, 0.5, 0.2653, 0.7455, 0.2653, 0.7455, 0.2653, 0.5, 0.2653, 0.5, 0.2653, 0.7455, 0.2653, 0.7455, 0.2653, 0.5, 0.375, 0.5, 0.375, 0.3903, 0.375, 0.3903, 0.375, 0.5, 0.375, 0.5, 0.375, 0.3903, 0.375, 0.3903, 0.375, 0.5, 0.375, 0.8552, 0.375, 0.7132, 0.375, 0.7132, 0.375, 0.8552, 0.375, 0.8552, 0.375, 0.7132, 0.375, 0.7132, 0.375, 0.8552, 0.375, 0.5, 0.375, 0.7132, 0.375, 0.7132, 0.375, 0.5, 0.3534, 0.675, 0.3534, 0.5439, 0.375, 0.5, 0.375, 0.7132, 0.2869, 0.5447, 0.2869, 0.6937, 0.2653, 0.7455, 0.2653, 0.5, 0.3534, 0.5439, 0.2869, 0.5447, 0.2653, 0.5, 0.375, 0.5, 0.2869, 0.6937, 0.3534, 0.675, 0.375, 0.7132, 0.2653, 0.7455, 0.3534, 0.675, 0.2869, 0.6937, 0.2869, 0.6937, 0.3534, 0.675, 0.3534, 0.675, 0.2869, 0.6937, 0.2869, 0.6937, 0.3534, 0.675, 0.2869, 0.6937, 0.2869, 0.5447, 0.2869, 0.5447, 0.2869, 0.6937, 0.2869, 0.5447, 0.3534, 0.5439, 0.3534, 0.5439, 0.2869, 0.5447, 0.2869, 0.5447, 0.3534, 0.5439, 0.3534, 0.5439, 0.2869, 0.5447, 0.2869, 0.6937, 0.2869, 0.5447, 0.2869, 0.5447, 0.2869, 0.6937, 0.2869, 0.5447, 0.3534, 0.5439, 0.3534, 0.5439, 0.2869, 0.5447, 0.3534, 0.5439, 0.3534, 0.675, 0.3534, 0.675, 0.3534, 0.5439, 0.3534, 0.5439, 0.3534, 0.675, 0.2869, 0.6937, 0.2869, 0.5447, 0.3534, 0.5439, 0.3534, 0.675, 0.3534, 0.675, 0.3534, 0.5439, 0.3534, 0.675, 0.2869, 0.6937, 0.2869, 0.6937, 0.3534, 0.675, 0.2869, 0.6937, 0.2869, 0.5447, 0.2869, 0.5447, 0.2869, 0.6937])
me_cube_001.materials.append(mat_material)
me_cube_001.use_remesh_preserve_volume = False
me_cube_001.use_remesh_preserve_attributes = False
me_cube_001.use_mirror_vertex_groups = False
me_cube_001.update()

# ---- objects
ob_male = bpy.data.objects.new('male', me_cube)
ob_reference_front = bpy.data.objects.new('reference front', None)
ob_reference_side = bpy.data.objects.new('reference side', None)
ob_camera = bpy.data.objects.new('Camera', cam_camera)
ob_light = bpy.data.objects.new('Light', light_light)
ob_reference_front_001 = bpy.data.objects.new('reference front.001', None)
ob_reference_female_front = bpy.data.objects.new('reference female front', None)
ob_reference_female_side = bpy.data.objects.new('reference female side', None)
ob_female = bpy.data.objects.new('female', me_cube_001)

# ---- transforms, parenting, visibility, modifiers, constraints
ob_male.location = (0.0, 0.0, 1.202)
ob_male.scale = (0.1612, 0.1612, 0.1612)
ob_male.lock_rotations_4d = False
ob_male.empty_display_type = 'ARROWS'
ob_male.lineart.crease_threshold = 0.0
_m = ob_male.modifiers.new('Mirror', 'MIRROR')
_m.use_clip = True
ob_reference_front.location = (0.5442, 1.0, 0.8382)
ob_reference_front.rotation_euler = (1.571, 0.0, 0.0)
ob_reference_front.scale = (0.6565, 0.6565, 0.6565)
ob_reference_front.empty_display_type = 'IMAGE'
ob_reference_front.empty_display_size = 5.0
ob_reference_front.use_empty_image_alpha = True
ob_reference_front.color = (1.0, 1.0, 1.0, 0.2)
ob_reference_side.location = (-1.0, -0.8852, 0.8403)
ob_reference_side.rotation_euler = (1.571, 0.0, 1.571)
ob_reference_side.scale = (0.6565, 0.6565, 0.6565)
ob_reference_side.empty_display_type = 'IMAGE'
ob_reference_side.empty_display_size = 5.0
ob_reference_side.use_empty_image_alpha = True
ob_reference_side.color = (1.0, 1.0, 1.0, 0.2)
ob_camera.location = (7.359, -6.926, 4.958)
ob_camera.rotation_euler = (1.109, 0.0, 0.8149)
ob_camera.lock_rotations_4d = False
ob_camera.empty_display_type = 'ARROWS'
ob_camera.color = (0.0, 0.0, 0.0, 0.0)
ob_camera.display_type = 'WIRE'
ob_camera.lineart.crease_threshold = 0.0
ob_light.location = (4.076, 1.005, 5.904)
ob_light.rotation_euler = (0.6503, 0.05522, 1.866)
ob_light.lock_rotations_4d = False
ob_light.empty_display_type = 'ARROWS'
ob_light.color = (0.0, 0.0, 0.0, 0.0)
ob_light.lineart.crease_threshold = 0.0
ob_reference_front_001.location = (0.01833, -1.086e-07, 0.7807)
ob_reference_front_001.rotation_euler = (1.571, -0.0, -0.0)
ob_reference_front_001.scale = (0.333, 0.333, 0.333)
ob_reference_front_001.empty_display_type = 'IMAGE'
ob_reference_front_001.empty_display_size = 5.0
ob_reference_front_001.use_empty_image_alpha = True
ob_reference_front_001.color = (1.0, 1.0, 1.0, 0.2)
ob_reference_female_front.location = (0.5334, 1.0, 0.8479)
ob_reference_female_front.rotation_euler = (1.571, -0.0, -0.0)
ob_reference_female_front.scale = (0.5324, 0.5324, 0.5324)
ob_reference_female_front.empty_display_type = 'IMAGE'
ob_reference_female_front.empty_display_size = 5.0
ob_reference_female_front.use_empty_image_alpha = True
ob_reference_female_front.color = (1.0, 1.0, 1.0, 0.2)
ob_reference_female_side.location = (1.0, -0.6502, 0.8182)
ob_reference_female_side.rotation_euler = (1.571, -0.0, 1.571)
ob_reference_female_side.scale = (0.5324, 0.5324, 0.5324)
ob_reference_female_side.empty_display_type = 'IMAGE'
ob_reference_female_side.empty_display_size = 5.0
ob_reference_female_side.use_empty_image_alpha = True
ob_reference_female_side.color = (1.0, 1.0, 1.0, 0.2)
ob_female.location = (0.0, 0.0, 1.202)
ob_female.scale = (0.1612, 0.1612, 0.1612)
ob_female.lock_rotations_4d = False
ob_female.empty_display_type = 'ARROWS'
ob_female.lineart.crease_threshold = 0.0
_m = ob_female.modifiers.new('Mirror', 'MIRROR')
_m.use_clip = True

# ---- collection membership
col_male.objects.link(ob_male)
col_male.objects.link(ob_reference_front)
col_male.objects.link(ob_reference_side)
col_rigging.objects.link(ob_camera)
col_rigging.objects.link(ob_light)
col_female.objects.link(ob_reference_front_001)
col_female.objects.link(ob_reference_female_front)
col_female.objects.link(ob_reference_female_side)
col_female.objects.link(ob_female)

# ---- scene / render settings (as saved in the file)
scene.camera = ob_camera
scene.frame_start = 1; scene.frame_end = 250; scene.frame_set(160)
scene.render.engine = 'BLENDER_EEVEE_NEXT'
scene.cycles.sampling_pattern = 'TABULATED_SOBOL'
scene.cycles.use_light_tree = False
scene.view_settings.view_transform = 'Filmic'
bpy.context.view_layer.update()
